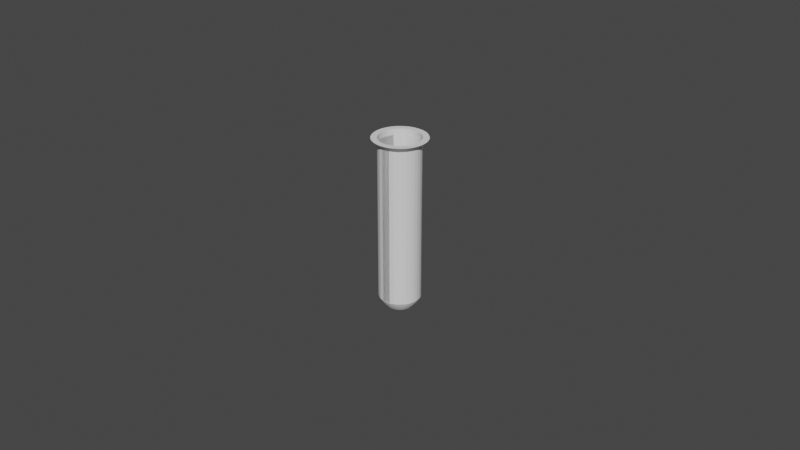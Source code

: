# Source: Test_Tube.blend  (saved by Blender 2.81.16; exported with 4.5.12 LTS)
import bpy
from mathutils import Matrix  # noqa: F401  (used for matrix-valued properties, if any)

bpy.ops.wm.read_factory_settings(use_empty=True)
scene = bpy.context.scene
scene.name = 'Scene'

# ---- collections
col_collection = bpy.data.collections.new('Collection'); scene.collection.children.link(col_collection)

# ---- world
world_world = bpy.data.worlds.new('World'); scene.world = world_world
world_world.use_nodes = True; world_world.node_tree.nodes.clear()
_N = world_world.node_tree.nodes; _L = world_world.node_tree.links
n0 = _N.new('ShaderNodeOutputWorld'); n0.name = 'World Output'; n0.location = (300, 300)
n1 = _N.new('ShaderNodeBackground'); n1.name = 'Background'; n1.location = (10, 300)
n1.inputs[0].default_value = (0.05088, 0.05088, 0.05088, 1.0)
_L.new(n1.outputs[0], n0.inputs[0])
n0.is_active_output = True
world_world.color = (0.05088, 0.05088, 0.05088)
world_world.use_sun_shadow = False
world_world.sun_shadow_jitter_overblur = 0.0

# ---- meshes
me_cylinder = bpy.data.meshes.new('Cylinder')
me_cylinder.from_pydata([(-33.25, 46.26, -0.1055), (-33.25, 46.56, 1.894), (-33.05, 46.24, -0.1055), (-32.99, 46.54, 1.894), (-32.86, 46.19, -0.1055), (-32.75, 46.47, 1.894), (-32.69, 46.09, -0.1055), (-32.52, 46.34, 1.894), (-32.54, 45.97, -0.1055), (-32.33, 46.18, 1.894), (-32.41, 45.82, -0.1055), (-32.16, 45.99, 1.894), (-32.32, 45.65, -0.1055), (-32.04, 45.76, 1.894), (-32.27, 45.46, -0.1055), (-31.97, 45.52, 1.894), (-32.25, 45.26, -0.1055), (-31.94, 45.26, 1.894), (-32.27, 45.07, -0.1055), (-31.97, 45.01, 1.894), (-32.32, 44.88, -0.1055), (-32.04, 44.77, 1.894), (-32.41, 44.71, -0.1055), (-32.16, 44.54, 1.894), (-32.54, 44.56, -0.1055), (-32.33, 44.34, 1.894), (-32.69, 44.43, -0.1055), (-32.52, 44.18, 1.894), (-32.86, 44.34, -0.1055), (-32.75, 44.06, 1.894), (-33.05, 44.28, -0.1055), (-32.99, 43.99, 1.894), (-33.25, 44.26, -0.1055), (-33.25, 43.96, 1.894), (-33.44, 44.28, -0.1055), (-33.5, 43.99, 1.894), (-33.63, 44.34, -0.1055), (-33.74, 44.06, 1.894), (-33.8, 44.43, -0.1055), (-33.97, 44.18, 1.894), (-33.95, 44.56, -0.1055), (-34.17, 44.34, 1.894), (-34.08, 44.71, -0.1055), (-34.33, 44.54, 1.894), (-34.17, 44.88, -0.1055), (-34.45, 44.77, 1.894), (-34.23, 45.07, -0.1055), (-34.52, 45.01, 1.894), (-34.25, 45.26, -0.1055), (-34.55, 45.26, 1.894), (-34.23, 45.46, -0.1055), (-34.52, 45.52, 1.894), (-34.17, 45.65, -0.1055), (-34.45, 45.76, 1.894), (-34.08, 45.82, -0.1055), (-34.33, 45.99, 1.894), (-33.95, 45.97, -0.1055), (-34.17, 46.18, 1.894), (-33.8, 46.09, -0.1055), (-33.97, 46.34, 1.894), (-33.63, 46.19, -0.1055), (-33.74, 46.47, 1.894), (-33.44, 46.24, -0.1055), (-33.5, 46.54, 1.894), (-33.25, 46.26, 0.8945), (-33.05, 46.24, 0.8945), (-32.86, 46.19, 0.8945), (-32.69, 46.09, 0.8945), (-32.54, 45.97, 0.8945), (-32.41, 45.82, 0.8945), (-32.32, 45.65, 0.8945), (-32.27, 45.46, 0.8945), (-32.25, 45.26, 0.8945), (-32.27, 45.07, 0.8945), (-32.32, 44.88, 0.8945), (-32.41, 44.71, 0.8945), (-32.54, 44.56, 0.8945), (-32.69, 44.43, 0.8945), (-32.86, 44.34, 0.8945), (-33.05, 44.28, 0.8945), (-33.25, 44.26, 0.8945), (-33.44, 44.28, 0.8945), (-33.63, 44.34, 0.8945), (-33.8, 44.43, 0.8945), (-33.95, 44.56, 0.8945), (-34.08, 44.71, 0.8945), (-34.17, 44.88, 0.8945), (-34.23, 45.07, 0.8945), (-34.25, 45.26, 0.8945), (-34.23, 45.46, 0.8945), (-34.17, 45.65, 0.8945), (-34.08, 45.82, 0.8945), (-33.95, 45.97, 0.8945), (-33.8, 46.09, 0.8945), (-33.63, 46.19, 0.8945), (-33.44, 46.24, 0.8945), (-33.44, 46.24, 1.821), (-33.25, 46.26, 1.821), (-33.63, 46.19, 1.821), (-33.8, 46.09, 1.821), (-33.95, 45.97, 1.821), (-34.08, 45.82, 1.821), (-34.17, 45.65, 1.821), (-34.23, 45.46, 1.821), (-34.25, 45.26, 1.821), (-34.23, 45.07, 1.821), (-34.17, 44.88, 1.821), (-34.08, 44.71, 1.821), (-33.95, 44.56, 1.821), (-33.8, 44.43, 1.821), (-33.63, 44.34, 1.821), (-33.44, 44.28, 1.821), (-33.25, 44.26, 1.821), (-33.05, 44.28, 1.821), (-32.86, 44.34, 1.821), (-32.69, 44.43, 1.821), (-32.54, 44.56, 1.821), (-32.41, 44.71, 1.821), (-32.32, 44.88, 1.821), (-32.27, 45.07, 1.821), (-32.25, 45.26, 1.821), (-32.27, 45.46, 1.821), (-32.32, 45.65, 1.821), (-32.41, 45.82, 1.821), (-32.54, 45.97, 1.821), (-32.69, 46.09, 1.821), (-32.86, 46.19, 1.821), (-33.05, 46.24, 1.821), (-33.25, 46.13, -0.1618), (-33.08, 46.11, -0.1618), (-32.91, 46.07, -0.1618), (-32.76, 45.99, -0.1618), (-32.63, 45.88, -0.1618), (-32.52, 45.75, -0.1618), (-32.44, 45.6, -0.1618), (-32.39, 45.43, -0.1618), (-32.38, 45.26, -0.1618), (-32.39, 45.09, -0.1618), (-32.44, 44.93, -0.1618), (-32.52, 44.78, -0.1618), (-32.63, 44.65, -0.1618), (-32.76, 44.54, -0.1618), (-32.91, 44.46, -0.1618), (-33.08, 44.41, -0.1618), (-33.25, 44.4, -0.1618), (-33.42, 44.41, -0.1618), (-33.58, 44.46, -0.1618), (-33.73, 44.54, -0.1618), (-33.86, 44.65, -0.1618), (-33.97, 44.78, -0.1618), (-34.05, 44.93, -0.1618), (-34.1, 45.09, -0.1618), (-34.11, 45.26, -0.1618), (-34.1, 45.43, -0.1618), (-34.05, 45.6, -0.1618), (-33.97, 45.75, -0.1618), (-33.86, 45.88, -0.1618), (-33.73, 45.99, -0.1618), (-33.58, 46.07, -0.1618), (-33.42, 46.11, -0.1618), (-33.25, 45.95, -0.2198), (-33.11, 45.94, -0.2198), (-32.98, 45.9, -0.2198), (-32.86, 45.84, -0.2198), (-32.76, 45.75, -0.2198), (-32.67, 45.65, -0.2198), (-32.61, 45.53, -0.2198), (-32.57, 45.4, -0.2198), (-32.56, 45.26, -0.2198), (-32.57, 45.13, -0.2198), (-32.61, 45.0, -0.2198), (-32.67, 44.88, -0.2198), (-32.76, 44.77, -0.2198), (-32.86, 44.69, -0.2198), (-32.98, 44.63, -0.2198), (-33.11, 44.59, -0.2198), (-33.25, 44.57, -0.2198), (-33.38, 44.59, -0.2198), (-33.51, 44.63, -0.2198), (-33.63, 44.69, -0.2198), (-33.73, 44.77, -0.2198), (-33.82, 44.88, -0.2198), (-33.88, 45.0, -0.2198), (-33.92, 45.13, -0.2198), (-33.94, 45.26, -0.2198), (-33.92, 45.4, -0.2198), (-33.88, 45.53, -0.2198), (-33.82, 45.65, -0.2198), (-33.73, 45.75, -0.2198), (-33.63, 45.84, -0.2198), (-33.51, 45.9, -0.2198), (-33.38, 45.94, -0.2198), (-33.25, 45.81, -0.2507), (-33.14, 45.8, -0.2507), (-33.04, 45.76, -0.2507), (-32.94, 45.71, -0.2507), (-32.86, 45.65, -0.2507), (-32.79, 45.56, -0.2507), (-32.74, 45.47, -0.2507), (-32.71, 45.37, -0.2507), (-32.7, 45.26, -0.2507), (-32.71, 45.16, -0.2507), (-32.74, 45.06, -0.2507), (-32.79, 44.96, -0.2507), (-32.86, 44.88, -0.2507), (-32.94, 44.81, -0.2507), (-33.04, 44.76, -0.2507), (-33.14, 44.73, -0.2507), (-33.25, 44.72, -0.2507), (-33.35, 44.73, -0.2507), (-33.45, 44.76, -0.2507), (-33.55, 44.81, -0.2507), (-33.63, 44.88, -0.2507), (-33.7, 44.96, -0.2507), (-33.75, 45.06, -0.2507), (-33.78, 45.16, -0.2507), (-33.79, 45.26, -0.2507), (-33.78, 45.37, -0.2507), (-33.75, 45.47, -0.2507), (-33.7, 45.56, -0.2507), (-33.63, 45.65, -0.2507), (-33.55, 45.71, -0.2507), (-33.45, 45.76, -0.2507), (-33.35, 45.8, -0.2507), (-33.25, 45.65, -0.2666), (-33.17, 45.64, -0.2666), (-33.1, 45.62, -0.2666), (-33.03, 45.58, -0.2666), (-32.97, 45.53, -0.2666), (-32.93, 45.48, -0.2666), (-32.89, 45.41, -0.2666), (-32.87, 45.34, -0.2666), (-32.86, 45.26, -0.2666), (-32.87, 45.19, -0.2666), (-32.89, 45.12, -0.2666), (-32.93, 45.05, -0.2666), (-32.97, 44.99, -0.2666), (-33.03, 44.94, -0.2666), (-33.1, 44.91, -0.2666), (-33.17, 44.89, -0.2666), (-33.25, 44.88, -0.2666), (-33.32, 44.89, -0.2666), (-33.39, 44.91, -0.2666), (-33.46, 44.94, -0.2666), (-33.52, 44.99, -0.2666), (-33.57, 45.05, -0.2666), (-33.6, 45.12, -0.2666), (-33.62, 45.19, -0.2666), (-33.63, 45.26, -0.2666), (-33.62, 45.34, -0.2666), (-33.6, 45.41, -0.2666), (-33.57, 45.48, -0.2666), (-33.52, 45.53, -0.2666), (-33.46, 45.58, -0.2666), (-33.39, 45.62, -0.2666), (-33.32, 45.64, -0.2666), (-33.25, 45.47, -0.2765), (-33.2, 45.47, -0.2765), (-33.17, 45.46, -0.2765), (-33.13, 45.44, -0.2765), (-33.1, 45.41, -0.2765), (-33.07, 45.38, -0.2765), (-33.05, 45.34, -0.2765), (-33.04, 45.3, -0.2765), (-33.04, 45.26, -0.2765), (-33.04, 45.22, -0.2765), (-33.05, 45.18, -0.2765), (-33.07, 45.15, -0.2765), (-33.1, 45.12, -0.2765), (-33.13, 45.09, -0.2765), (-33.17, 45.07, -0.2765), (-33.2, 45.06, -0.2765), (-33.25, 45.05, -0.2765), (-33.29, 45.06, -0.2765), (-33.33, 45.07, -0.2765), (-33.36, 45.09, -0.2765), (-33.39, 45.12, -0.2765), (-33.42, 45.15, -0.2765), (-33.44, 45.18, -0.2765), (-33.45, 45.22, -0.2765), (-33.46, 45.26, -0.2765), (-33.45, 45.3, -0.2765), (-33.44, 45.34, -0.2765), (-33.42, 45.38, -0.2765), (-33.39, 45.41, -0.2765), (-33.36, 45.44, -0.2765), (-33.33, 45.46, -0.2765), (-33.29, 45.47, -0.2765), (-33.05, 46.25, 1.894), (-33.25, 46.27, 1.894), (-32.86, 46.19, 1.894), (-32.69, 46.1, 1.894), (-32.53, 45.97, 1.894), (-32.41, 45.82, 1.894), (-32.32, 45.65, 1.894), (-32.26, 45.46, 1.894), (-32.24, 45.26, 1.894), (-32.26, 45.07, 1.894), (-32.32, 44.88, 1.894), (-32.41, 44.7, 1.894), (-32.53, 44.55, 1.894), (-32.69, 44.43, 1.894), (-32.86, 44.33, 1.894), (-33.05, 44.28, 1.894), (-33.25, 44.26, 1.894), (-33.44, 44.28, 1.894), (-33.63, 44.33, 1.894), (-33.8, 44.43, 1.894), (-33.96, 44.55, 1.894), (-34.08, 44.7, 1.894), (-34.17, 44.88, 1.894), (-34.23, 45.07, 1.894), (-34.25, 45.26, 1.894), (-34.23, 45.46, 1.894), (-34.17, 45.65, 1.894), (-34.08, 45.82, 1.894), (-33.96, 45.97, 1.894), (-33.8, 46.1, 1.894), (-33.63, 46.19, 1.894), (-33.44, 46.25, 1.894), (-33.05, 46.25, -0.09832), (-33.25, 46.27, -0.09832), (-32.86, 46.19, -0.09832), (-32.69, 46.1, -0.09832), (-32.53, 45.97, -0.09832), (-32.41, 45.82, -0.09832), (-32.32, 45.65, -0.09832), (-32.26, 45.46, -0.09832), (-32.24, 45.26, -0.09832), (-32.26, 45.07, -0.09832), (-32.32, 44.88, -0.09832), (-32.41, 44.7, -0.09832), (-32.53, 44.55, -0.09832), (-32.69, 44.43, -0.09832), (-32.86, 44.33, -0.09832), (-33.05, 44.28, -0.09832), (-33.25, 44.26, -0.09832), (-33.44, 44.28, -0.09832), (-33.63, 44.33, -0.09832), (-33.8, 44.43, -0.09832), (-33.96, 44.55, -0.09832), (-34.08, 44.7, -0.09832), (-34.17, 44.88, -0.09832), (-34.23, 45.07, -0.09832), (-34.25, 45.26, -0.09832), (-34.23, 45.46, -0.09832), (-34.17, 45.65, -0.09832), (-34.08, 45.82, -0.09832), (-33.96, 45.97, -0.09832), (-33.8, 46.1, -0.09832), (-33.63, 46.19, -0.09832), (-33.44, 46.25, -0.09832), (-33.07, 46.15, -0.1307), (-33.25, 46.16, -0.1307), (-32.9, 46.09, -0.1307), (-32.75, 46.01, -0.1307), (-32.61, 45.9, -0.1307), (-32.5, 45.76, -0.1307), (-32.42, 45.61, -0.1307), (-32.36, 45.44, -0.1307), (-32.35, 45.26, -0.1307), (-32.36, 45.09, -0.1307), (-32.42, 44.92, -0.1307), (-32.5, 44.76, -0.1307), (-32.61, 44.63, -0.1307), (-32.75, 44.52, -0.1307), (-32.9, 44.43, -0.1307), (-33.07, 44.38, -0.1307), (-33.25, 44.36, -0.1307), (-33.42, 44.38, -0.1307), (-33.59, 44.43, -0.1307), (-33.75, 44.52, -0.1307), (-33.88, 44.63, -0.1307), (-33.99, 44.76, -0.1307), (-34.08, 44.92, -0.1307), (-34.13, 45.09, -0.1307), (-34.14, 45.26, -0.1307), (-34.13, 45.44, -0.1307), (-34.08, 45.61, -0.1307), (-33.99, 45.76, -0.1307), (-33.88, 45.9, -0.1307), (-33.75, 46.01, -0.1307), (-33.59, 46.09, -0.1307), (-33.42, 46.15, -0.1307), (-33.11, 45.97, -0.1844), (-33.25, 45.98, -0.1844), (-32.97, 45.92, -0.1844), (-32.85, 45.86, -0.1844), (-32.74, 45.77, -0.1844), (-32.65, 45.66, -0.1844), (-32.58, 45.54, -0.1844), (-32.54, 45.4, -0.1844), (-32.53, 45.26, -0.1844), (-32.54, 45.12, -0.1844), (-32.58, 44.99, -0.1844), (-32.65, 44.87, -0.1844), (-32.74, 44.76, -0.1844), (-32.85, 44.67, -0.1844), (-32.97, 44.6, -0.1844), (-33.11, 44.56, -0.1844), (-33.25, 44.55, -0.1844), (-33.39, 44.56, -0.1844), (-33.52, 44.6, -0.1844), (-33.64, 44.67, -0.1844), (-33.75, 44.76, -0.1844), (-33.84, 44.87, -0.1844), (-33.91, 44.99, -0.1844), (-33.95, 45.12, -0.1844), (-33.96, 45.26, -0.1844), (-33.95, 45.4, -0.1844), (-33.91, 45.54, -0.1844), (-33.84, 45.66, -0.1844), (-33.75, 45.77, -0.1844), (-33.64, 45.86, -0.1844), (-33.52, 45.92, -0.1844), (-33.39, 45.97, -0.1844), (-33.15, 45.74, -0.2314), (-33.25, 45.74, -0.2314), (-33.06, 45.71, -0.2314), (-32.98, 45.66, -0.2314), (-32.91, 45.6, -0.2314), (-32.85, 45.53, -0.2314), (-32.8, 45.45, -0.2314), (-32.77, 45.36, -0.2314), (-32.76, 45.26, -0.2314), (-32.77, 45.17, -0.2314), (-32.8, 45.08, -0.2314), (-32.85, 45.0, -0.2314), (-32.91, 44.92, -0.2314), (-32.98, 44.86, -0.2314), (-33.06, 44.82, -0.2314), (-33.15, 44.79, -0.2314), (-33.25, 44.78, -0.2314), (-33.34, 44.79, -0.2314), (-33.43, 44.82, -0.2314), (-33.51, 44.86, -0.2314), (-33.59, 44.92, -0.2314), (-33.65, 45.0, -0.2314), (-33.69, 45.08, -0.2314), (-33.72, 45.17, -0.2314), (-33.73, 45.26, -0.2314), (-33.72, 45.36, -0.2314), (-33.69, 45.45, -0.2314), (-33.65, 45.53, -0.2314), (-33.59, 45.6, -0.2314), (-33.51, 45.66, -0.2314), (-33.43, 45.71, -0.2314), (-33.34, 45.74, -0.2314), (-33.15, 45.74, -0.2314), (-33.25, 45.74, -0.2314), (-33.06, 45.71, -0.2314), (-32.98, 45.66, -0.2314), (-32.91, 45.6, -0.2314), (-32.85, 45.53, -0.2314), (-32.8, 45.45, -0.2314), (-32.77, 45.36, -0.2314), (-32.76, 45.26, -0.2314), (-32.77, 45.17, -0.2314), (-32.8, 45.08, -0.2314), (-32.85, 45.0, -0.2314), (-32.91, 44.92, -0.2314), (-32.98, 44.86, -0.2314), (-33.06, 44.82, -0.2314), (-33.15, 44.79, -0.2314), (-33.25, 44.78, -0.2314), (-33.34, 44.79, -0.2314), (-33.43, 44.82, -0.2314), (-33.51, 44.86, -0.2314), (-33.59, 44.92, -0.2314), (-33.65, 45.0, -0.2314), (-33.69, 45.08, -0.2314), (-33.72, 45.17, -0.2314), (-33.73, 45.26, -0.2314), (-33.72, 45.36, -0.2314), (-33.69, 45.45, -0.2314), (-33.65, 45.53, -0.2314), (-33.59, 45.6, -0.2314), (-33.51, 45.66, -0.2314), (-33.43, 45.71, -0.2314), (-33.34, 45.74, -0.2314)], [], [(64, 97, 127, 65), (65, 127, 126, 66), (66, 126, 125, 67), (67, 125, 124, 68), (68, 124, 123, 69), (69, 123, 122, 70), (70, 122, 121, 71), (71, 121, 120, 72), (72, 120, 119, 73), (73, 119, 118, 74), (74, 118, 117, 75), (75, 117, 116, 76), (76, 116, 115, 77), (77, 115, 114, 78), (78, 114, 113, 79), (79, 113, 112, 80), (80, 112, 111, 81), (81, 111, 110, 82), (82, 110, 109, 83), (83, 109, 108, 84), (84, 108, 107, 85), (85, 107, 106, 86), (86, 106, 105, 87), (87, 105, 104, 88), (88, 104, 103, 89), (89, 103, 102, 90), (90, 102, 101, 91), (91, 101, 100, 92), (92, 100, 99, 93), (93, 99, 98, 94), (5, 3, 288, 290), (94, 98, 96, 95), (95, 96, 97, 64), (18, 20, 138, 137), (58, 93, 94, 60), (62, 95, 64, 0), (56, 92, 93, 58), (54, 91, 92, 56), (52, 90, 91, 54), (50, 89, 90, 52), (48, 88, 89, 50), (46, 87, 88, 48), (44, 86, 87, 46), (42, 85, 86, 44), (40, 84, 85, 42), (38, 83, 84, 40), (36, 82, 83, 38), (34, 81, 82, 36), (32, 80, 81, 34), (30, 79, 80, 32), (28, 78, 79, 30), (26, 77, 78, 28), (24, 76, 77, 26), (22, 75, 76, 24), (20, 74, 75, 22), (18, 73, 74, 20), (16, 72, 73, 18), (14, 71, 72, 16), (12, 70, 71, 14), (10, 69, 70, 12), (8, 68, 69, 10), (6, 67, 68, 8), (4, 66, 67, 6), (2, 65, 66, 4), (0, 64, 65, 2), (96, 63, 1, 97), (97, 1, 3, 127), (98, 61, 63, 96), (99, 59, 61, 98), (100, 57, 59, 99), (101, 55, 57, 100), (102, 53, 55, 101), (103, 51, 53, 102), (104, 49, 51, 103), (105, 47, 49, 104), (106, 45, 47, 105), (107, 43, 45, 106), (108, 41, 43, 107), (109, 39, 41, 108), (110, 37, 39, 109), (111, 35, 37, 110), (112, 33, 35, 111), (113, 31, 33, 112), (114, 29, 31, 113), (115, 27, 29, 114), (116, 25, 27, 115), (117, 23, 25, 116), (118, 21, 23, 117), (119, 19, 21, 118), (120, 17, 19, 119), (121, 15, 17, 120), (122, 13, 15, 121), (123, 11, 13, 122), (124, 9, 11, 123), (125, 7, 9, 124), (126, 5, 7, 125), (127, 3, 5, 126), (60, 94, 95, 62), (150, 151, 183, 182), (36, 38, 147, 146), (54, 56, 156, 155), (10, 12, 134, 133), (28, 30, 143, 142), (46, 48, 152, 151), (2, 4, 130, 129), (20, 22, 139, 138), (38, 40, 148, 147), (56, 58, 157, 156), (12, 14, 135, 134), (30, 32, 144, 143), (48, 50, 153, 152), (4, 6, 131, 130), (22, 24, 140, 139), (40, 42, 149, 148), (58, 60, 158, 157), (14, 16, 136, 135), (32, 34, 145, 144), (50, 52, 154, 153), (6, 8, 132, 131), (24, 26, 141, 140), (42, 44, 150, 149), (60, 62, 159, 158), (16, 18, 137, 136), (34, 36, 146, 145), (52, 54, 155, 154), (8, 10, 133, 132), (26, 28, 142, 141), (44, 46, 151, 150), (0, 2, 129, 128), (62, 0, 128, 159), (185, 186, 218, 217), (137, 138, 170, 169), (151, 152, 184, 183), (138, 139, 171, 170), (152, 153, 185, 184), (139, 140, 172, 171), (153, 154, 186, 185), (140, 141, 173, 172), (154, 155, 187, 186), (141, 142, 174, 173), (128, 129, 161, 160), (155, 156, 188, 187), (142, 143, 175, 174), (129, 130, 162, 161), (156, 157, 189, 188), (143, 144, 176, 175), (130, 131, 163, 162), (157, 158, 190, 189), (144, 145, 177, 176), (131, 132, 164, 163), (158, 159, 191, 190), (145, 146, 178, 177), (132, 133, 165, 164), (159, 128, 160, 191), (146, 147, 179, 178), (133, 134, 166, 165), (147, 148, 180, 179), (134, 135, 167, 166), (148, 149, 181, 180), (135, 136, 168, 167), (149, 150, 182, 181), (136, 137, 169, 168), (220, 221, 253, 252), (172, 173, 205, 204), (186, 187, 219, 218), (173, 174, 206, 205), (160, 161, 193, 192), (187, 188, 220, 219), (174, 175, 207, 206), (161, 162, 194, 193), (188, 189, 221, 220), (175, 176, 208, 207), (162, 163, 195, 194), (189, 190, 222, 221), (176, 177, 209, 208), (163, 164, 196, 195), (190, 191, 223, 222), (177, 178, 210, 209), (164, 165, 197, 196), (191, 160, 192, 223), (178, 179, 211, 210), (165, 166, 198, 197), (179, 180, 212, 211), (166, 167, 199, 198), (180, 181, 213, 212), (167, 168, 200, 199), (181, 182, 214, 213), (168, 169, 201, 200), (182, 183, 215, 214), (169, 170, 202, 201), (183, 184, 216, 215), (170, 171, 203, 202), (184, 185, 217, 216), (171, 172, 204, 203), (255, 224, 256, 287), (207, 208, 240, 239), (194, 195, 227, 226), (221, 222, 254, 253), (208, 209, 241, 240), (195, 196, 228, 227), (222, 223, 255, 254), (209, 210, 242, 241), (196, 197, 229, 228), (223, 192, 224, 255), (210, 211, 243, 242), (197, 198, 230, 229), (211, 212, 244, 243), (198, 199, 231, 230), (212, 213, 245, 244), (199, 200, 232, 231), (213, 214, 246, 245), (200, 201, 233, 232), (214, 215, 247, 246), (201, 202, 234, 233), (215, 216, 248, 247), (202, 203, 235, 234), (216, 217, 249, 248), (203, 204, 236, 235), (217, 218, 250, 249), (204, 205, 237, 236), (218, 219, 251, 250), (205, 206, 238, 237), (192, 193, 225, 224), (219, 220, 252, 251), (206, 207, 239, 238), (193, 194, 226, 225), (256, 257, 258, 259, 260, 261, 262, 263, 264, 265, 266, 267, 268, 269, 270, 271, 272, 273, 274, 275, 276, 277, 278, 279, 280, 281, 282, 283, 284, 285, 286, 287), (242, 243, 275, 274), (229, 230, 262, 261), (243, 244, 276, 275), (230, 231, 263, 262), (244, 245, 277, 276), (231, 232, 264, 263), (245, 246, 278, 277), (232, 233, 265, 264), (246, 247, 279, 278), (233, 234, 266, 265), (247, 248, 280, 279), (234, 235, 267, 266), (248, 249, 281, 280), (235, 236, 268, 267), (249, 250, 282, 281), (236, 237, 269, 268), (250, 251, 283, 282), (237, 238, 270, 269), (224, 225, 257, 256), (251, 252, 284, 283), (238, 239, 271, 270), (225, 226, 258, 257), (252, 253, 285, 284), (239, 240, 272, 271), (226, 227, 259, 258), (253, 254, 286, 285), (240, 241, 273, 272), (227, 228, 260, 259), (254, 255, 287, 286), (241, 242, 274, 273), (228, 229, 261, 260), (313, 312, 344, 345), (23, 21, 298, 299), (41, 39, 307, 308), (59, 57, 316, 317), (15, 13, 294, 295), (33, 31, 303, 304), (51, 49, 312, 313), (7, 5, 290, 291), (25, 23, 299, 300), (43, 41, 308, 309), (61, 59, 317, 318), (17, 15, 295, 296), (35, 33, 304, 305), (53, 51, 313, 314), (9, 7, 291, 292), (27, 25, 300, 301), (45, 43, 309, 310), (63, 61, 318, 319), (19, 17, 296, 297), (37, 35, 305, 306), (55, 53, 314, 315), (11, 9, 292, 293), (29, 27, 301, 302), (47, 45, 310, 311), (3, 1, 289, 288), (1, 63, 319, 289), (21, 19, 297, 298), (39, 37, 306, 307), (57, 55, 315, 316), (13, 11, 293, 294), (31, 29, 302, 303), (49, 47, 311, 312), (334, 333, 365, 366), (300, 299, 331, 332), (314, 313, 345, 346), (301, 300, 332, 333), (315, 314, 346, 347), (302, 301, 333, 334), (288, 289, 321, 320), (316, 315, 347, 348), (303, 302, 334, 335), (290, 288, 320, 322), (317, 316, 348, 349), (304, 303, 335, 336), (291, 290, 322, 323), (318, 317, 349, 350), (305, 304, 336, 337), (292, 291, 323, 324), (319, 318, 350, 351), (306, 305, 337, 338), (293, 292, 324, 325), (289, 319, 351, 321), (307, 306, 338, 339), (294, 293, 325, 326), (308, 307, 339, 340), (295, 294, 326, 327), (309, 308, 340, 341), (296, 295, 327, 328), (310, 309, 341, 342), (297, 296, 328, 329), (311, 310, 342, 343), (298, 297, 329, 330), (312, 311, 343, 344), (299, 298, 330, 331), (369, 368, 400, 401), (320, 321, 353, 352), (348, 347, 379, 380), (335, 334, 366, 367), (322, 320, 352, 354), (349, 348, 380, 381), (336, 335, 367, 368), (323, 322, 354, 355), (350, 349, 381, 382), (337, 336, 368, 369), (324, 323, 355, 356), (351, 350, 382, 383), (338, 337, 369, 370), (325, 324, 356, 357), (321, 351, 383, 353), (339, 338, 370, 371), (326, 325, 357, 358), (340, 339, 371, 372), (327, 326, 358, 359), (341, 340, 372, 373), (328, 327, 359, 360), (342, 341, 373, 374), (329, 328, 360, 361), (343, 342, 374, 375), (330, 329, 361, 362), (344, 343, 375, 376), (331, 330, 362, 363), (345, 344, 376, 377), (332, 331, 363, 364), (346, 345, 377, 378), (333, 332, 364, 365), (347, 346, 378, 379), (404, 403, 435, 436), (356, 355, 387, 388), (383, 382, 414, 415), (370, 369, 401, 402), (357, 356, 388, 389), (353, 383, 415, 385), (371, 370, 402, 403), (358, 357, 389, 390), (372, 371, 403, 404), (359, 358, 390, 391), (373, 372, 404, 405), (360, 359, 391, 392), (374, 373, 405, 406), (361, 360, 392, 393), (375, 374, 406, 407), (362, 361, 393, 394), (376, 375, 407, 408), (363, 362, 394, 395), (377, 376, 408, 409), (364, 363, 395, 396), (378, 377, 409, 410), (365, 364, 396, 397), (379, 378, 410, 411), (366, 365, 397, 398), (352, 353, 385, 384), (380, 379, 411, 412), (367, 366, 398, 399), (354, 352, 384, 386), (381, 380, 412, 413), (368, 367, 399, 400), (355, 354, 386, 387), (382, 381, 413, 414), (439, 438, 470, 471), (391, 390, 422, 423), (405, 404, 436, 437), (392, 391, 423, 424), (406, 405, 437, 438), (393, 392, 424, 425), (407, 406, 438, 439), (394, 393, 425, 426), (408, 407, 439, 440), (395, 394, 426, 427), (409, 408, 440, 441), (396, 395, 427, 428), (410, 409, 441, 442), (397, 396, 428, 429), (411, 410, 442, 443), (398, 397, 429, 430), (384, 385, 417, 416), (412, 411, 443, 444), (399, 398, 430, 431), (386, 384, 416, 418), (413, 412, 444, 445), (400, 399, 431, 432), (387, 386, 418, 419), (414, 413, 445, 446), (401, 400, 432, 433), (388, 387, 419, 420), (415, 414, 446, 447), (402, 401, 433, 434), (389, 388, 420, 421), (385, 415, 447, 417), (403, 402, 434, 435), (390, 389, 421, 422), (448, 449, 479, 478, 477, 476, 475, 474, 473, 472, 471, 470, 469, 468, 467, 466, 465, 464, 463, 462, 461, 460, 459, 458, 457, 456, 455, 454, 453, 452, 451, 450), (426, 425, 457, 458), (440, 439, 471, 472), (427, 426, 458, 459), (441, 440, 472, 473), (428, 427, 459, 460), (442, 441, 473, 474), (429, 428, 460, 461), (443, 442, 474, 475), (430, 429, 461, 462), (416, 417, 449, 448), (444, 443, 475, 476), (431, 430, 462, 463), (418, 416, 448, 450), (445, 444, 476, 477), (432, 431, 463, 464), (419, 418, 450, 451), (446, 445, 477, 478), (433, 432, 464, 465), (420, 419, 451, 452), (447, 446, 478, 479), (434, 433, 465, 466), (421, 420, 452, 453), (417, 447, 479, 449), (435, 434, 466, 467), (422, 421, 453, 454), (436, 435, 467, 468), (423, 422, 454, 455), (437, 436, 468, 469), (424, 423, 455, 456), (438, 437, 469, 470), (425, 424, 456, 457)])
_uv = me_cylinder.uv_layers.new(name='UVMap')
_uv.uv.foreach_set('vector', [1.0, 0.75, 1.0, 0.9817, 0.9688, 0.9817, 0.9688, 0.75, 0.9688, 0.75, 0.9688, 0.9817, 0.9375, 0.9817, 0.9375, 0.75, 0.9375, 0.75, 0.9375, 0.9817, 0.9062, 0.9817, 0.9062, 0.75, 0.9062, 0.75, 0.9062, 0.9817, 0.875, 0.9817, 0.875, 0.75, 0.875, 0.75, 0.875, 0.9817, 0.8438, 0.9817, 0.8438, 0.75, 0.8438, 0.75, 0.8438, 0.9817, 0.8125, 0.9817, 0.8125, 0.75, 0.8125, 0.75, 0.8125, 0.9817, 0.7812, 0.9817, 0.7812, 0.75, 0.7812, 0.75, 0.7812, 0.9817, 0.75, 0.9817, 0.75, 0.75, 0.75, 0.75, 0.75, 0.9817, 0.7188, 0.9817, 0.7188, 0.75, 0.7188, 0.75, 0.7188, 0.9817, 0.6875, 0.9817, 0.6875, 0.75, 0.6875, 0.75, 0.6875, 0.9817, 0.6562, 0.9817, 0.6562, 0.75, 0.6562, 0.75, 0.6562, 0.9817, 0.625, 0.9817, 0.625, 0.75, 0.625, 0.75, 0.625, 0.9817, 0.5938, 0.9817, 0.5938, 0.75, 0.5938, 0.75, 0.5938, 0.9817, 0.5625, 0.9817, 0.5625, 0.75, 0.5625, 0.75, 0.5625, 0.9817, 0.5312, 0.9817, 0.5312, 0.75, 0.5312, 0.75, 0.5312, 0.9817, 0.5, 0.9817, 0.5, 0.75, 0.5, 0.75, 0.5, 0.9817, 0.4688, 0.9817, 0.4688, 0.75, 0.4688, 0.75, 0.4688, 0.9817, 0.4375, 0.9817, 0.4375, 0.75, 0.4375, 0.75, 0.4375, 0.9817, 0.4062, 0.9817, 0.4062, 0.75, 0.4062, 0.75, 0.4062, 0.9817, 0.375, 0.9817, 0.375, 0.75, 0.375, 0.75, 0.375, 0.9817, 0.3438, 0.9817, 0.3438, 0.75, 0.3438, 0.75, 0.3438, 0.9817, 0.3125, 0.9817, 0.3125, 0.75, 0.3125, 0.75, 0.3125, 0.9817, 0.2812, 0.9817, 0.2812, 0.75, 0.2812, 0.75, 0.2812, 0.9817, 0.25, 0.9817, 0.25, 0.75, 0.25, 0.75, 0.25, 0.9817, 0.2188, 0.9817, 0.2188, 0.75, 0.2188, 0.75, 0.2188, 0.9817, 0.1875, 0.9817, 0.1875, 0.75, 0.1875, 0.75, 0.1875, 0.9817, 0.1562, 0.9817, 0.1562, 0.75, 0.1562, 0.75, 0.1562, 0.9817, 0.125, 0.9817, 0.125, 0.75, 0.125, 0.75, 0.125, 0.9817, 0.09375, 0.9817, 0.09375, 0.75, 0.09375, 0.75, 0.09375, 0.9817, 0.0625, 0.9817, 0.0625, 0.75, 0.9375, 1.0, 0.9688, 1.0, 0.9688, 1.0, 0.9375, 1.0, 0.0625, 0.75, 0.0625, 0.9817, 0.03125, 0.9817, 0.03125, 0.75, 0.03125, 0.75, 0.03125, 0.9817, 0.0, 0.9817, 0.0, 0.75, 0.7188, 0.5, 0.6875, 0.5, 0.6875, 0.5, 0.7188, 0.5, 0.09375, 0.5, 0.09375, 0.75, 0.0625, 0.75, 0.0625, 0.5, 0.03125, 0.5, 0.03125, 0.75, 0.0, 0.75, 0.0, 0.5, 0.125, 0.5, 0.125, 0.75, 0.09375, 0.75, 0.09375, 0.5, 0.1562, 0.5, 0.1562, 0.75, 0.125, 0.75, 0.125, 0.5, 0.1875, 0.5, 0.1875, 0.75, 0.1562, 0.75, 0.1562, 0.5, 0.2188, 0.5, 0.2188, 0.75, 0.1875, 0.75, 0.1875, 0.5, 0.25, 0.5, 0.25, 0.75, 0.2188, 0.75, 0.2188, 0.5, 0.2812, 0.5, 0.2812, 0.75, 0.25, 0.75, 0.25, 0.5, 0.3125, 0.5, 0.3125, 0.75, 0.2812, 0.75, 0.2812, 0.5, 0.3438, 0.5, 0.3438, 0.75, 0.3125, 0.75, 0.3125, 0.5, 0.375, 0.5, 0.375, 0.75, 0.3438, 0.75, 0.3438, 0.5, 0.4062, 0.5, 0.4062, 0.75, 0.375, 0.75, 0.375, 0.5, 0.4375, 0.5, 0.4375, 0.75, 0.4062, 0.75, 0.4062, 0.5, 0.4688, 0.5, 0.4688, 0.75, 0.4375, 0.75, 0.4375, 0.5, 0.5, 0.5, 0.5, 0.75, 0.4688, 0.75, 0.4688, 0.5, 0.5312, 0.5, 0.5312, 0.75, 0.5, 0.75, 0.5, 0.5, 0.5625, 0.5, 0.5625, 0.75, 0.5312, 0.75, 0.5312, 0.5, 0.5938, 0.5, 0.5938, 0.75, 0.5625, 0.75, 0.5625, 0.5, 0.625, 0.5, 0.625, 0.75, 0.5938, 0.75, 0.5938, 0.5, 0.6562, 0.5, 0.6562, 0.75, 0.625, 0.75, 0.625, 0.5, 0.6875, 0.5, 0.6875, 0.75, 0.6562, 0.75, 0.6562, 0.5, 0.7188, 0.5, 0.7188, 0.75, 0.6875, 0.75, 0.6875, 0.5, 0.75, 0.5, 0.75, 0.75, 0.7188, 0.75, 0.7188, 0.5, 0.7812, 0.5, 0.7812, 0.75, 0.75, 0.75, 0.75, 0.5, 0.8125, 0.5, 0.8125, 0.75, 0.7812, 0.75, 0.7812, 0.5, 0.8438, 0.5, 0.8438, 0.75, 0.8125, 0.75, 0.8125, 0.5, 0.875, 0.5, 0.875, 0.75, 0.8438, 0.75, 0.8438, 0.5, 0.9062, 0.5, 0.9062, 0.75, 0.875, 0.75, 0.875, 0.5, 0.9375, 0.5, 0.9375, 0.75, 0.9062, 0.75, 0.9062, 0.5, 0.9688, 0.5, 0.9688, 0.75, 0.9375, 0.75, 0.9375, 0.5, 1.0, 0.5, 1.0, 0.75, 0.9688, 0.75, 0.9688, 0.5, 0.03125, 0.9817, 0.03125, 1.0, 0.0, 1.0, 0.0, 0.9817, 1.0, 0.9817, 1.0, 1.0, 0.9688, 1.0, 0.9688, 0.9817, 0.0625, 0.9817, 0.0625, 1.0, 0.03125, 1.0, 0.03125, 0.9817, 0.09375, 0.9817, 0.09375, 1.0, 0.0625, 1.0, 0.0625, 0.9817, 0.125, 0.9817, 0.125, 1.0, 0.09375, 1.0, 0.09375, 0.9817, 0.1562, 0.9817, 0.1562, 1.0, 0.125, 1.0, 0.125, 0.9817, 0.1875, 0.9817, 0.1875, 1.0, 0.1562, 1.0, 0.1562, 0.9817, 0.2188, 0.9817, 0.2188, 1.0, 0.1875, 1.0, 0.1875, 0.9817, 0.25, 0.9817, 0.25, 1.0, 0.2188, 1.0, 0.2188, 0.9817, 0.2812, 0.9817, 0.2812, 1.0, 0.25, 1.0, 0.25, 0.9817, 0.3125, 0.9817, 0.3125, 1.0, 0.2812, 1.0, 0.2812, 0.9817, 0.3438, 0.9817, 0.3438, 1.0, 0.3125, 1.0, 0.3125, 0.9817, 0.375, 0.9817, 0.375, 1.0, 0.3438, 1.0, 0.3438, 0.9817, 0.4062, 0.9817, 0.4062, 1.0, 0.375, 1.0, 0.375, 0.9817, 0.4375, 0.9817, 0.4375, 1.0, 0.4062, 1.0, 0.4062, 0.9817, 0.4688, 0.9817, 0.4688, 1.0, 0.4375, 1.0, 0.4375, 0.9817, 0.5, 0.9817, 0.5, 1.0, 0.4688, 1.0, 0.4688, 0.9817, 0.5312, 0.9817, 0.5312, 1.0, 0.5, 1.0, 0.5, 0.9817, 0.5625, 0.9817, 0.5625, 1.0, 0.5312, 1.0, 0.5312, 0.9817, 0.5938, 0.9817, 0.5938, 1.0, 0.5625, 1.0, 0.5625, 0.9817, 0.625, 0.9817, 0.625, 1.0, 0.5938, 1.0, 0.5938, 0.9817, 0.6562, 0.9817, 0.6562, 1.0, 0.625, 1.0, 0.625, 0.9817, 0.6875, 0.9817, 0.6875, 1.0, 0.6562, 1.0, 0.6562, 0.9817, 0.7188, 0.9817, 0.7188, 1.0, 0.6875, 1.0, 0.6875, 0.9817, 0.75, 0.9817, 0.75, 1.0, 0.7188, 1.0, 0.7188, 0.9817, 0.7812, 0.9817, 0.7812, 1.0, 0.75, 1.0, 0.75, 0.9817, 0.8125, 0.9817, 0.8125, 1.0, 0.7812, 1.0, 0.7812, 0.9817, 0.8438, 0.9817, 0.8438, 1.0, 0.8125, 1.0, 0.8125, 0.9817, 0.875, 0.9817, 0.875, 1.0, 0.8438, 1.0, 0.8438, 0.9817, 0.9062, 0.9817, 0.9062, 1.0, 0.875, 1.0, 0.875, 0.9817, 0.9375, 0.9817, 0.9375, 1.0, 0.9062, 1.0, 0.9062, 0.9817, 0.9688, 0.9817, 0.9688, 1.0, 0.9375, 1.0, 0.9375, 0.9817, 0.0625, 0.5, 0.0625, 0.75, 0.03125, 0.75, 0.03125, 0.5, 0.3125, 0.5, 0.2812, 0.5, 0.2812, 0.5, 0.3125, 0.5, 0.4375, 0.5, 0.4062, 0.5, 0.4062, 0.5, 0.4375, 0.5, 0.1562, 0.5, 0.125, 0.5, 0.125, 0.5, 0.1562, 0.5, 0.8438, 0.5, 0.8125, 0.5, 0.8125, 0.5, 0.8438, 0.5, 0.5625, 0.5, 0.5312, 0.5, 0.5312, 0.5, 0.5625, 0.5, 0.2812, 0.5, 0.25, 0.5, 0.25, 0.5, 0.2812, 0.5, 0.9688, 0.5, 0.9375, 0.5, 0.9375, 0.5, 0.9688, 0.5, 0.6875, 0.5, 0.6562, 0.5, 0.6562, 0.5, 0.6875, 0.5, 0.4062, 0.5, 0.375, 0.5, 0.375, 0.5, 0.4062, 0.5, 0.125, 0.5, 0.09375, 0.5, 0.09375, 0.5, 0.125, 0.5, 0.8125, 0.5, 0.7812, 0.5, 0.7812, 0.5, 0.8125, 0.5, 0.5312, 0.5, 0.5, 0.5, 0.5, 0.5, 0.5312, 0.5, 0.25, 0.5, 0.2188, 0.5, 0.2188, 0.5, 0.25, 0.5, 0.9375, 0.5, 0.9062, 0.5, 0.9062, 0.5, 0.9375, 0.5, 0.6562, 0.5, 0.625, 0.5, 0.625, 0.5, 0.6562, 0.5, 0.375, 0.5, 0.3438, 0.5, 0.3438, 0.5, 0.375, 0.5, 0.09375, 0.5, 0.0625, 0.5, 0.0625, 0.5, 0.09375, 0.5, 0.7812, 0.5, 0.75, 0.5, 0.75, 0.5, 0.7812, 0.5, 0.5, 0.5, 0.4688, 0.5, 0.4688, 0.5, 0.5, 0.5, 0.2188, 0.5, 0.1875, 0.5, 0.1875, 0.5, 0.2188, 0.5, 0.9062, 0.5, 0.875, 0.5, 0.875, 0.5, 0.9062, 0.5, 0.625, 0.5, 0.5938, 0.5, 0.5938, 0.5, 0.625, 0.5, 0.3438, 0.5, 0.3125, 0.5, 0.3125, 0.5, 0.3438, 0.5, 0.0625, 0.5, 0.03125, 0.5, 0.03125, 0.5, 0.0625, 0.5, 0.75, 0.5, 0.7188, 0.5, 0.7188, 0.5, 0.75, 0.5, 0.4688, 0.5, 0.4375, 0.5, 0.4375, 0.5, 0.4688, 0.5, 0.1875, 0.5, 0.1562, 0.5, 0.1562, 0.5, 0.1875, 0.5, 0.875, 0.5, 0.8438, 0.5, 0.8438, 0.5, 0.875, 0.5, 0.5938, 0.5, 0.5625, 0.5, 0.5625, 0.5, 0.5938, 0.5, 0.3125, 0.5, 0.2812, 0.5, 0.2812, 0.5, 0.3125, 0.5, 1.0, 0.5, 0.9688, 0.5, 0.9688, 0.5, 1.0, 0.5, 0.03125, 0.5, 0.0, 0.5, 0.0, 0.5, 0.03125, 0.5, 0.2188, 0.5, 0.1875, 0.5, 0.1875, 0.5, 0.2188, 0.5, 0.7188, 0.5, 0.6875, 0.5, 0.6875, 0.5, 0.7188, 0.5, 0.2812, 0.5, 0.25, 0.5, 0.25, 0.5, 0.2812, 0.5, 0.6875, 0.5, 0.6562, 0.5, 0.6562, 0.5, 0.6875, 0.5, 0.25, 0.5, 0.2188, 0.5, 0.2188, 0.5, 0.25, 0.5, 0.6562, 0.5, 0.625, 0.5, 0.625, 0.5, 0.6562, 0.5, 0.2188, 0.5, 0.1875, 0.5, 0.1875, 0.5, 0.2188, 0.5, 0.625, 0.5, 0.5938, 0.5, 0.5938, 0.5, 0.625, 0.5, 0.1875, 0.5, 0.1562, 0.5, 0.1562, 0.5, 0.1875, 0.5, 0.5938, 0.5, 0.5625, 0.5, 0.5625, 0.5, 0.5938, 0.5, 1.0, 0.5, 0.9688, 0.5, 0.9688, 0.5, 1.0, 0.5, 0.1562, 0.5, 0.125, 0.5, 0.125, 0.5, 0.1562, 0.5, 0.5625, 0.5, 0.5312, 0.5, 0.5312, 0.5, 0.5625, 0.5, 0.9688, 0.5, 0.9375, 0.5, 0.9375, 0.5, 0.9688, 0.5, 0.125, 0.5, 0.09375, 0.5, 0.09375, 0.5, 0.125, 0.5, 0.5312, 0.5, 0.5, 0.5, 0.5, 0.5, 0.5312, 0.5, 0.9375, 0.5, 0.9062, 0.5, 0.9062, 0.5, 0.9375, 0.5, 0.09375, 0.5, 0.0625, 0.5, 0.0625, 0.5, 0.09375, 0.5, 0.5, 0.5, 0.4688, 0.5, 0.4688, 0.5, 0.5, 0.5, 0.9062, 0.5, 0.875, 0.5, 0.875, 0.5, 0.9062, 0.5, 0.0625, 0.5, 0.03125, 0.5, 0.03125, 0.5, 0.0625, 0.5, 0.4688, 0.5, 0.4375, 0.5, 0.4375, 0.5, 0.4688, 0.5, 0.875, 0.5, 0.8438, 0.5, 0.8438, 0.5, 0.875, 0.5, 0.03125, 0.5, 0.0, 0.5, 0.0, 0.5, 0.03125, 0.5, 0.4375, 0.5, 0.4062, 0.5, 0.4062, 0.5, 0.4375, 0.5, 0.8438, 0.5, 0.8125, 0.5, 0.8125, 0.5, 0.8438, 0.5, 0.4062, 0.5, 0.375, 0.5, 0.375, 0.5, 0.4062, 0.5, 0.8125, 0.5, 0.7812, 0.5, 0.7812, 0.5, 0.8125, 0.5, 0.375, 0.5, 0.3438, 0.5, 0.3438, 0.5, 0.375, 0.5, 0.7812, 0.5, 0.75, 0.5, 0.75, 0.5, 0.7812, 0.5, 0.3438, 0.5, 0.3125, 0.5, 0.3125, 0.5, 0.3438, 0.5, 0.75, 0.5, 0.7188, 0.5, 0.7188, 0.5, 0.75, 0.5, 0.125, 0.5, 0.09375, 0.5, 0.09375, 0.5, 0.125, 0.5, 0.625, 0.5, 0.5938, 0.5, 0.5938, 0.5, 0.625, 0.5, 0.1875, 0.5, 0.1562, 0.5, 0.1562, 0.5, 0.1875, 0.5, 0.5938, 0.5, 0.5625, 0.5, 0.5625, 0.5, 0.5938, 0.5, 1.0, 0.5, 0.9688, 0.5, 0.9688, 0.5, 1.0, 0.5, 0.1562, 0.5, 0.125, 0.5, 0.125, 0.5, 0.1562, 0.5, 0.5625, 0.5, 0.5312, 0.5, 0.5312, 0.5, 0.5625, 0.5, 0.9688, 0.5, 0.9375, 0.5, 0.9375, 0.5, 0.9688, 0.5, 0.125, 0.5, 0.09375, 0.5, 0.09375, 0.5, 0.125, 0.5, 0.5312, 0.5, 0.5, 0.5, 0.5, 0.5, 0.5312, 0.5, 0.9375, 0.5, 0.9062, 0.5, 0.9062, 0.5, 0.9375, 0.5, 0.09375, 0.5, 0.0625, 0.5, 0.0625, 0.5, 0.09375, 0.5, 0.5, 0.5, 0.4688, 0.5, 0.4688, 0.5, 0.5, 0.5, 0.9062, 0.5, 0.875, 0.5, 0.875, 0.5, 0.9062, 0.5, 0.0625, 0.5, 0.03125, 0.5, 0.03125, 0.5, 0.0625, 0.5, 0.4688, 0.5, 0.4375, 0.5, 0.4375, 0.5, 0.4688, 0.5, 0.875, 0.5, 0.8438, 0.5, 0.8438, 0.5, 0.875, 0.5, 0.03125, 0.5, 0.0, 0.5, 0.0, 0.5, 0.03125, 0.5, 0.4375, 0.5, 0.4062, 0.5, 0.4062, 0.5, 0.4375, 0.5, 0.8438, 0.5, 0.8125, 0.5, 0.8125, 0.5, 0.8438, 0.5, 0.4062, 0.5, 0.375, 0.5, 0.375, 0.5, 0.4062, 0.5, 0.8125, 0.5, 0.7812, 0.5, 0.7812, 0.5, 0.8125, 0.5, 0.375, 0.5, 0.3438, 0.5, 0.3438, 0.5, 0.375, 0.5, 0.7812, 0.5, 0.75, 0.5, 0.75, 0.5, 0.7812, 0.5, 0.3438, 0.5, 0.3125, 0.5, 0.3125, 0.5, 0.3438, 0.5, 0.75, 0.5, 0.7188, 0.5, 0.7188, 0.5, 0.75, 0.5, 0.3125, 0.5, 0.2812, 0.5, 0.2812, 0.5, 0.3125, 0.5, 0.7188, 0.5, 0.6875, 0.5, 0.6875, 0.5, 0.7188, 0.5, 0.2812, 0.5, 0.25, 0.5, 0.25, 0.5, 0.2812, 0.5, 0.6875, 0.5, 0.6562, 0.5, 0.6562, 0.5, 0.6875, 0.5, 0.25, 0.5, 0.2188, 0.5, 0.2188, 0.5, 0.25, 0.5, 0.6562, 0.5, 0.625, 0.5, 0.625, 0.5, 0.6562, 0.5, 0.03125, 0.5, 0.0, 0.5, 0.0, 0.5, 0.03125, 0.5, 0.5312, 0.5, 0.5, 0.5, 0.5, 0.5, 0.5312, 0.5, 0.9375, 0.5, 0.9062, 0.5, 0.9062, 0.5, 0.9375, 0.5, 0.09375, 0.5, 0.0625, 0.5, 0.0625, 0.5, 0.09375, 0.5, 0.5, 0.5, 0.4688, 0.5, 0.4688, 0.5, 0.5, 0.5, 0.9062, 0.5, 0.875, 0.5, 0.875, 0.5, 0.9062, 0.5, 0.0625, 0.5, 0.03125, 0.5, 0.03125, 0.5, 0.0625, 0.5, 0.4688, 0.5, 0.4375, 0.5, 0.4375, 0.5, 0.4688, 0.5, 0.875, 0.5, 0.8438, 0.5, 0.8438, 0.5, 0.875, 0.5, 0.03125, 0.5, 0.0, 0.5, 0.0, 0.5, 0.03125, 0.5, 0.4375, 0.5, 0.4062, 0.5, 0.4062, 0.5, 0.4375, 0.5, 0.8438, 0.5, 0.8125, 0.5, 0.8125, 0.5, 0.8438, 0.5, 0.4062, 0.5, 0.375, 0.5, 0.375, 0.5, 0.4062, 0.5, 0.8125, 0.5, 0.7812, 0.5, 0.7812, 0.5, 0.8125, 0.5, 0.375, 0.5, 0.3438, 0.5, 0.3438, 0.5, 0.375, 0.5, 0.7812, 0.5, 0.75, 0.5, 0.75, 0.5, 0.7812, 0.5, 0.3438, 0.5, 0.3125, 0.5, 0.3125, 0.5, 0.3438, 0.5, 0.75, 0.5, 0.7188, 0.5, 0.7188, 0.5, 0.75, 0.5, 0.3125, 0.5, 0.2812, 0.5, 0.2812, 0.5, 0.3125, 0.5, 0.7188, 0.5, 0.6875, 0.5, 0.6875, 0.5, 0.7188, 0.5, 0.2812, 0.5, 0.25, 0.5, 0.25, 0.5, 0.2812, 0.5, 0.6875, 0.5, 0.6562, 0.5, 0.6562, 0.5, 0.6875, 0.5, 0.25, 0.5, 0.2188, 0.5, 0.2188, 0.5, 0.25, 0.5, 0.6562, 0.5, 0.625, 0.5, 0.625, 0.5, 0.6562, 0.5, 0.2188, 0.5, 0.1875, 0.5, 0.1875, 0.5, 0.2188, 0.5, 0.625, 0.5, 0.5938, 0.5, 0.5938, 0.5, 0.625, 0.5, 0.1875, 0.5, 0.1562, 0.5, 0.1562, 0.5, 0.1875, 0.5, 0.5938, 0.5, 0.5625, 0.5, 0.5625, 0.5, 0.5938, 0.5, 1.0, 0.5, 0.9688, 0.5, 0.9688, 0.5, 1.0, 0.5, 0.1562, 0.5, 0.125, 0.5, 0.125, 0.5, 0.1562, 0.5, 0.5625, 0.5, 0.5312, 0.5, 0.5312, 0.5, 0.5625, 0.5, 0.9688, 0.5, 0.9375, 0.5, 0.9375, 0.5, 0.9688, 0.5, 0.75, 0.49, 0.7968, 0.4854, 0.8418, 0.4717, 0.8833, 0.4496, 0.9197, 0.4197, 0.9496, 0.3833, 0.9717, 0.3418, 0.9854, 0.2968, 0.99, 0.25, 0.9854, 0.2032, 0.9717, 0.1582, 0.9496, 0.1167, 0.9197, 0.08029, 0.8833, 0.05045, 0.8418, 0.02827, 0.7968, 0.01461, 0.75, 0.01, 0.7032, 0.01461, 0.6582, 0.02827, 0.6167, 0.05045, 0.5803, 0.08029, 0.5504, 0.1167, 0.5283, 0.1582, 0.5146, 0.2032, 0.51, 0.25, 0.5146, 0.2968, 0.5283, 0.3418, 0.5504, 0.3833, 0.5803, 0.4197, 0.6167, 0.4496, 0.6582, 0.4717, 0.7032, 0.4854, 0.4375, 0.5, 0.4062, 0.5, 0.4062, 0.5, 0.4375, 0.5, 0.8438, 0.5, 0.8125, 0.5, 0.8125, 0.5, 0.8438, 0.5, 0.4062, 0.5, 0.375, 0.5, 0.375, 0.5, 0.4062, 0.5, 0.8125, 0.5, 0.7812, 0.5, 0.7812, 0.5, 0.8125, 0.5, 0.375, 0.5, 0.3438, 0.5, 0.3438, 0.5, 0.375, 0.5, 0.7812, 0.5, 0.75, 0.5, 0.75, 0.5, 0.7812, 0.5, 0.3438, 0.5, 0.3125, 0.5, 0.3125, 0.5, 0.3438, 0.5, 0.75, 0.5, 0.7188, 0.5, 0.7188, 0.5, 0.75, 0.5, 0.3125, 0.5, 0.2812, 0.5, 0.2812, 0.5, 0.3125, 0.5, 0.7188, 0.5, 0.6875, 0.5, 0.6875, 0.5, 0.7188, 0.5, 0.2812, 0.5, 0.25, 0.5, 0.25, 0.5, 0.2812, 0.5, 0.6875, 0.5, 0.6562, 0.5, 0.6562, 0.5, 0.6875, 0.5, 0.25, 0.5, 0.2188, 0.5, 0.2188, 0.5, 0.25, 0.5, 0.6562, 0.5, 0.625, 0.5, 0.625, 0.5, 0.6562, 0.5, 0.2188, 0.5, 0.1875, 0.5, 0.1875, 0.5, 0.2188, 0.5, 0.625, 0.5, 0.5938, 0.5, 0.5938, 0.5, 0.625, 0.5, 0.1875, 0.5, 0.1562, 0.5, 0.1562, 0.5, 0.1875, 0.5, 0.5938, 0.5, 0.5625, 0.5, 0.5625, 0.5, 0.5938, 0.5, 1.0, 0.5, 0.9688, 0.5, 0.9688, 0.5, 1.0, 0.5, 0.1562, 0.5, 0.125, 0.5, 0.125, 0.5, 0.1562, 0.5, 0.5625, 0.5, 0.5312, 0.5, 0.5312, 0.5, 0.5625, 0.5, 0.9688, 0.5, 0.9375, 0.5, 0.9375, 0.5, 0.9688, 0.5, 0.125, 0.5, 0.09375, 0.5, 0.09375, 0.5, 0.125, 0.5, 0.5312, 0.5, 0.5, 0.5, 0.5, 0.5, 0.5312, 0.5, 0.9375, 0.5, 0.9062, 0.5, 0.9062, 0.5, 0.9375, 0.5, 0.09375, 0.5, 0.0625, 0.5, 0.0625, 0.5, 0.09375, 0.5, 0.5, 0.5, 0.4688, 0.5, 0.4688, 0.5, 0.5, 0.5, 0.9062, 0.5, 0.875, 0.5, 0.875, 0.5, 0.9062, 0.5, 0.0625, 0.5, 0.03125, 0.5, 0.03125, 0.5, 0.0625, 0.5, 0.4688, 0.5, 0.4375, 0.5, 0.4375, 0.5, 0.4688, 0.5, 0.875, 0.5, 0.8438, 0.5, 0.8438, 0.5, 0.875, 0.5, 0.2188, 1.0, 0.25, 1.0, 0.25, 1.0, 0.2188, 1.0, 0.6562, 1.0, 0.6875, 1.0, 0.6875, 1.0, 0.6562, 1.0, 0.375, 1.0, 0.4062, 1.0, 0.4062, 1.0, 0.375, 1.0, 0.09375, 1.0, 0.125, 1.0, 0.125, 1.0, 0.09375, 1.0, 0.7812, 1.0, 0.8125, 1.0, 0.8125, 1.0, 0.7812, 1.0, 0.5, 1.0, 0.5312, 1.0, 0.5312, 1.0, 0.5, 1.0, 0.2188, 1.0, 0.25, 1.0, 0.25, 1.0, 0.2188, 1.0, 0.9062, 1.0, 0.9375, 1.0, 0.9375, 1.0, 0.9062, 1.0, 0.625, 1.0, 0.6562, 1.0, 0.6562, 1.0, 0.625, 1.0, 0.3438, 1.0, 0.375, 1.0, 0.375, 1.0, 0.3438, 1.0, 0.0625, 1.0, 0.09375, 1.0, 0.09375, 1.0, 0.0625, 1.0, 0.75, 1.0, 0.7812, 1.0, 0.7812, 1.0, 0.75, 1.0, 0.4688, 1.0, 0.5, 1.0, 0.5, 1.0, 0.4688, 1.0, 0.1875, 1.0, 0.2188, 1.0, 0.2188, 1.0, 0.1875, 1.0, 0.875, 1.0, 0.9062, 1.0, 0.9062, 1.0, 0.875, 1.0, 0.5938, 1.0, 0.625, 1.0, 0.625, 1.0, 0.5938, 1.0, 0.3125, 1.0, 0.3438, 1.0, 0.3438, 1.0, 0.3125, 1.0, 0.03125, 1.0, 0.0625, 1.0, 0.0625, 1.0, 0.03125, 1.0, 0.7188, 1.0, 0.75, 1.0, 0.75, 1.0, 0.7188, 1.0, 0.4375, 1.0, 0.4688, 1.0, 0.4688, 1.0, 0.4375, 1.0, 0.1562, 1.0, 0.1875, 1.0, 0.1875, 1.0, 0.1562, 1.0, 0.8438, 1.0, 0.875, 1.0, 0.875, 1.0, 0.8438, 1.0, 0.5625, 1.0, 0.5938, 1.0, 0.5938, 1.0, 0.5625, 1.0, 0.2812, 1.0, 0.3125, 1.0, 0.3125, 1.0, 0.2812, 1.0, 0.9688, 1.0, 1.0, 1.0, 1.0, 1.0, 0.9688, 1.0, 0.0, 1.0, 0.03125, 1.0, 0.03125, 1.0, 0.0, 1.0, 0.6875, 1.0, 0.7188, 1.0, 0.7188, 1.0, 0.6875, 1.0, 0.4062, 1.0, 0.4375, 1.0, 0.4375, 1.0, 0.4062, 1.0, 0.125, 1.0, 0.1562, 1.0, 0.1562, 1.0, 0.125, 1.0, 0.8125, 1.0, 0.8438, 1.0, 0.8438, 1.0, 0.8125, 1.0, 0.5312, 1.0, 0.5625, 1.0, 0.5625, 1.0, 0.5312, 1.0, 0.25, 1.0, 0.2812, 1.0, 0.2812, 1.0, 0.25, 1.0, 0.5625, 1.0, 0.5938, 1.0, 0.5938, 1.0, 0.5625, 1.0, 0.625, 1.0, 0.6562, 1.0, 0.6562, 1.0, 0.625, 1.0, 0.1875, 1.0, 0.2188, 1.0, 0.2188, 1.0, 0.1875, 1.0, 0.5938, 1.0, 0.625, 1.0, 0.625, 1.0, 0.5938, 1.0, 0.1562, 1.0, 0.1875, 1.0, 0.1875, 1.0, 0.1562, 1.0, 0.5625, 1.0, 0.5938, 1.0, 0.5938, 1.0, 0.5625, 1.0, 0.9688, 1.0, 1.0, 1.0, 1.0, 1.0, 0.9688, 1.0, 0.125, 1.0, 0.1562, 1.0, 0.1562, 1.0, 0.125, 1.0, 0.5312, 1.0, 0.5625, 1.0, 0.5625, 1.0, 0.5312, 1.0, 0.9375, 1.0, 0.9688, 1.0, 0.9688, 1.0, 0.9375, 1.0, 0.09375, 1.0, 0.125, 1.0, 0.125, 1.0, 0.09375, 1.0, 0.5, 1.0, 0.5312, 1.0, 0.5312, 1.0, 0.5, 1.0, 0.9062, 1.0, 0.9375, 1.0, 0.9375, 1.0, 0.9062, 1.0, 0.0625, 1.0, 0.09375, 1.0, 0.09375, 1.0, 0.0625, 1.0, 0.4688, 1.0, 0.5, 1.0, 0.5, 1.0, 0.4688, 1.0, 0.875, 1.0, 0.9062, 1.0, 0.9062, 1.0, 0.875, 1.0, 0.03125, 1.0, 0.0625, 1.0, 0.0625, 1.0, 0.03125, 1.0, 0.4375, 1.0, 0.4688, 1.0, 0.4688, 1.0, 0.4375, 1.0, 0.8438, 1.0, 0.875, 1.0, 0.875, 1.0, 0.8438, 1.0, 0.0, 1.0, 0.03125, 1.0, 0.03125, 1.0, 0.0, 1.0, 0.4062, 1.0, 0.4375, 1.0, 0.4375, 1.0, 0.4062, 1.0, 0.8125, 1.0, 0.8438, 1.0, 0.8438, 1.0, 0.8125, 1.0, 0.375, 1.0, 0.4062, 1.0, 0.4062, 1.0, 0.375, 1.0, 0.7812, 1.0, 0.8125, 1.0, 0.8125, 1.0, 0.7812, 1.0, 0.3438, 1.0, 0.375, 1.0, 0.375, 1.0, 0.3438, 1.0, 0.75, 1.0, 0.7812, 1.0, 0.7812, 1.0, 0.75, 1.0, 0.3125, 1.0, 0.3438, 1.0, 0.3438, 1.0, 0.3125, 1.0, 0.7188, 1.0, 0.75, 1.0, 0.75, 1.0, 0.7188, 1.0, 0.2812, 1.0, 0.3125, 1.0, 0.3125, 1.0, 0.2812, 1.0, 0.6875, 1.0, 0.7188, 1.0, 0.7188, 1.0, 0.6875, 1.0, 0.25, 1.0, 0.2812, 1.0, 0.2812, 1.0, 0.25, 1.0, 0.6562, 1.0, 0.6875, 1.0, 0.6875, 1.0, 0.6562, 1.0, 0.4688, 1.0, 0.5, 1.0, 0.5, 1.0, 0.4688, 1.0, 0.9688, 1.0, 1.0, 1.0, 1.0, 1.0, 0.9688, 1.0, 0.125, 1.0, 0.1562, 1.0, 0.1562, 1.0, 0.125, 1.0, 0.5312, 1.0, 0.5625, 1.0, 0.5625, 1.0, 0.5312, 1.0, 0.9375, 1.0, 0.9688, 1.0, 0.9688, 1.0, 0.9375, 1.0, 0.09375, 1.0, 0.125, 1.0, 0.125, 1.0, 0.09375, 1.0, 0.5, 1.0, 0.5312, 1.0, 0.5312, 1.0, 0.5, 1.0, 0.9062, 1.0, 0.9375, 1.0, 0.9375, 1.0, 0.9062, 1.0, 0.0625, 1.0, 0.09375, 1.0, 0.09375, 1.0, 0.0625, 1.0, 0.4688, 1.0, 0.5, 1.0, 0.5, 1.0, 0.4688, 1.0, 0.875, 1.0, 0.9062, 1.0, 0.9062, 1.0, 0.875, 1.0, 0.03125, 1.0, 0.0625, 1.0, 0.0625, 1.0, 0.03125, 1.0, 0.4375, 1.0, 0.4688, 1.0, 0.4688, 1.0, 0.4375, 1.0, 0.8438, 1.0, 0.875, 1.0, 0.875, 1.0, 0.8438, 1.0, 0.0, 1.0, 0.03125, 1.0, 0.03125, 1.0, 0.0, 1.0, 0.4062, 1.0, 0.4375, 1.0, 0.4375, 1.0, 0.4062, 1.0, 0.8125, 1.0, 0.8438, 1.0, 0.8438, 1.0, 0.8125, 1.0, 0.375, 1.0, 0.4062, 1.0, 0.4062, 1.0, 0.375, 1.0, 0.7812, 1.0, 0.8125, 1.0, 0.8125, 1.0, 0.7812, 1.0, 0.3438, 1.0, 0.375, 1.0, 0.375, 1.0, 0.3438, 1.0, 0.75, 1.0, 0.7812, 1.0, 0.7812, 1.0, 0.75, 1.0, 0.3125, 1.0, 0.3438, 1.0, 0.3438, 1.0, 0.3125, 1.0, 0.7188, 1.0, 0.75, 1.0, 0.75, 1.0, 0.7188, 1.0, 0.2812, 1.0, 0.3125, 1.0, 0.3125, 1.0, 0.2812, 1.0, 0.6875, 1.0, 0.7188, 1.0, 0.7188, 1.0, 0.6875, 1.0, 0.25, 1.0, 0.2812, 1.0, 0.2812, 1.0, 0.25, 1.0, 0.6562, 1.0, 0.6875, 1.0, 0.6875, 1.0, 0.6562, 1.0, 0.2188, 1.0, 0.25, 1.0, 0.25, 1.0, 0.2188, 1.0, 0.625, 1.0, 0.6562, 1.0, 0.6562, 1.0, 0.625, 1.0, 0.1875, 1.0, 0.2188, 1.0, 0.2188, 1.0, 0.1875, 1.0, 0.5938, 1.0, 0.625, 1.0, 0.625, 1.0, 0.5938, 1.0, 0.1562, 1.0, 0.1875, 1.0, 0.1875, 1.0, 0.1562, 1.0, 0.375, 1.0, 0.4062, 1.0, 0.4062, 1.0, 0.375, 1.0, 0.875, 1.0, 0.9062, 1.0, 0.9062, 1.0, 0.875, 1.0, 0.03125, 1.0, 0.0625, 1.0, 0.0625, 1.0, 0.03125, 1.0, 0.4375, 1.0, 0.4688, 1.0, 0.4688, 1.0, 0.4375, 1.0, 0.8438, 1.0, 0.875, 1.0, 0.875, 1.0, 0.8438, 1.0, 0.0, 1.0, 0.03125, 1.0, 0.03125, 1.0, 0.0, 1.0, 0.4062, 1.0, 0.4375, 1.0, 0.4375, 1.0, 0.4062, 1.0, 0.8125, 1.0, 0.8438, 1.0, 0.8438, 1.0, 0.8125, 1.0, 0.375, 1.0, 0.4062, 1.0, 0.4062, 1.0, 0.375, 1.0, 0.7812, 1.0, 0.8125, 1.0, 0.8125, 1.0, 0.7812, 1.0, 0.3438, 1.0, 0.375, 1.0, 0.375, 1.0, 0.3438, 1.0, 0.75, 1.0, 0.7812, 1.0, 0.7812, 1.0, 0.75, 1.0, 0.3125, 1.0, 0.3438, 1.0, 0.3438, 1.0, 0.3125, 1.0, 0.7188, 1.0, 0.75, 1.0, 0.75, 1.0, 0.7188, 1.0, 0.2812, 1.0, 0.3125, 1.0, 0.3125, 1.0, 0.2812, 1.0, 0.6875, 1.0, 0.7188, 1.0, 0.7188, 1.0, 0.6875, 1.0, 0.25, 1.0, 0.2812, 1.0, 0.2812, 1.0, 0.25, 1.0, 0.6562, 1.0, 0.6875, 1.0, 0.6875, 1.0, 0.6562, 1.0, 0.2188, 1.0, 0.25, 1.0, 0.25, 1.0, 0.2188, 1.0, 0.625, 1.0, 0.6562, 1.0, 0.6562, 1.0, 0.625, 1.0, 0.1875, 1.0, 0.2188, 1.0, 0.2188, 1.0, 0.1875, 1.0, 0.5938, 1.0, 0.625, 1.0, 0.625, 1.0, 0.5938, 1.0, 0.1562, 1.0, 0.1875, 1.0, 0.1875, 1.0, 0.1562, 1.0, 0.5625, 1.0, 0.5938, 1.0, 0.5938, 1.0, 0.5625, 1.0, 0.9688, 1.0, 1.0, 1.0, 1.0, 1.0, 0.9688, 1.0, 0.125, 1.0, 0.1562, 1.0, 0.1562, 1.0, 0.125, 1.0, 0.5312, 1.0, 0.5625, 1.0, 0.5625, 1.0, 0.5312, 1.0, 0.9375, 1.0, 0.9688, 1.0, 0.9688, 1.0, 0.9375, 1.0, 0.09375, 1.0, 0.125, 1.0, 0.125, 1.0, 0.09375, 1.0, 0.5, 1.0, 0.5312, 1.0, 0.5312, 1.0, 0.5, 1.0, 0.9062, 1.0, 0.9375, 1.0, 0.9375, 1.0, 0.9062, 1.0, 0.0625, 1.0, 0.09375, 1.0, 0.09375, 1.0, 0.0625, 1.0, 0.2812, 1.0, 0.3125, 1.0, 0.3125, 1.0, 0.2812, 1.0, 0.7812, 1.0, 0.8125, 1.0, 0.8125, 1.0, 0.7812, 1.0, 0.3438, 1.0, 0.375, 1.0, 0.375, 1.0, 0.3438, 1.0, 0.75, 1.0, 0.7812, 1.0, 0.7812, 1.0, 0.75, 1.0, 0.3125, 1.0, 0.3438, 1.0, 0.3438, 1.0, 0.3125, 1.0, 0.7188, 1.0, 0.75, 1.0, 0.75, 1.0, 0.7188, 1.0, 0.2812, 1.0, 0.3125, 1.0, 0.3125, 1.0, 0.2812, 1.0, 0.6875, 1.0, 0.7188, 1.0, 0.7188, 1.0, 0.6875, 1.0, 0.25, 1.0, 0.2812, 1.0, 0.2812, 1.0, 0.25, 1.0, 0.6562, 1.0, 0.6875, 1.0, 0.6875, 1.0, 0.6562, 1.0, 0.2188, 1.0, 0.25, 1.0, 0.25, 1.0, 0.2188, 1.0, 0.625, 1.0, 0.6562, 1.0, 0.6562, 1.0, 0.625, 1.0, 0.1875, 1.0, 0.2188, 1.0, 0.2188, 1.0, 0.1875, 1.0, 0.5938, 1.0, 0.625, 1.0, 0.625, 1.0, 0.5938, 1.0, 0.1562, 1.0, 0.1875, 1.0, 0.1875, 1.0, 0.1562, 1.0, 0.5625, 1.0, 0.5938, 1.0, 0.5938, 1.0, 0.5625, 1.0, 0.9688, 1.0, 1.0, 1.0, 1.0, 1.0, 0.9688, 1.0, 0.125, 1.0, 0.1562, 1.0, 0.1562, 1.0, 0.125, 1.0, 0.5312, 1.0, 0.5625, 1.0, 0.5625, 1.0, 0.5312, 1.0, 0.9375, 1.0, 0.9688, 1.0, 0.9688, 1.0, 0.9375, 1.0, 0.09375, 1.0, 0.125, 1.0, 0.125, 1.0, 0.09375, 1.0, 0.5, 1.0, 0.5312, 1.0, 0.5312, 1.0, 0.5, 1.0, 0.9062, 1.0, 0.9375, 1.0, 0.9375, 1.0, 0.9062, 1.0, 0.0625, 1.0, 0.09375, 1.0, 0.09375, 1.0, 0.0625, 1.0, 0.4688, 1.0, 0.5, 1.0, 0.5, 1.0, 0.4688, 1.0, 0.875, 1.0, 0.9062, 1.0, 0.9062, 1.0, 0.875, 1.0, 0.03125, 1.0, 0.0625, 1.0, 0.0625, 1.0, 0.03125, 1.0, 0.4375, 1.0, 0.4688, 1.0, 0.4688, 1.0, 0.4375, 1.0, 0.8438, 1.0, 0.875, 1.0, 0.875, 1.0, 0.8438, 1.0, 0.0, 1.0, 0.03125, 1.0, 0.03125, 1.0, 0.0, 1.0, 0.4062, 1.0, 0.4375, 1.0, 0.4375, 1.0, 0.4062, 1.0, 0.8125, 1.0, 0.8438, 1.0, 0.8438, 1.0, 0.8125, 1.0, 0.2968, 0.4854, 0.25, 0.49, 0.2032, 0.4854, 0.1582, 0.4717, 0.1167, 0.4496, 0.08029, 0.4197, 0.05045, 0.3833, 0.02827, 0.3418, 0.01461, 0.2968, 0.01, 0.25, 0.01461, 0.2032, 0.02827, 0.1582, 0.05045, 0.1167, 0.08029, 0.08029, 0.1167, 0.05045, 0.1582, 0.02827, 0.2032, 0.01461, 0.25, 0.01, 0.2968, 0.01461, 0.3418, 0.02827, 0.3833, 0.05045, 0.4197, 0.08029, 0.4496, 0.1167, 0.4717, 0.1582, 0.4854, 0.2032, 0.49, 0.25, 0.4854, 0.2968, 0.4717, 0.3418, 0.4496, 0.3833, 0.4197, 0.4197, 0.3833, 0.4496, 0.3418, 0.4717, 0.6875, 1.0, 0.7188, 1.0, 0.7188, 1.0, 0.6875, 1.0, 0.25, 1.0, 0.2812, 1.0, 0.2812, 1.0, 0.25, 1.0, 0.6562, 1.0, 0.6875, 1.0, 0.6875, 1.0, 0.6562, 1.0, 0.2188, 1.0, 0.25, 1.0, 0.25, 1.0, 0.2188, 1.0, 0.625, 1.0, 0.6562, 1.0, 0.6562, 1.0, 0.625, 1.0, 0.1875, 1.0, 0.2188, 1.0, 0.2188, 1.0, 0.1875, 1.0, 0.5938, 1.0, 0.625, 1.0, 0.625, 1.0, 0.5938, 1.0, 0.1562, 1.0, 0.1875, 1.0, 0.1875, 1.0, 0.1562, 1.0, 0.5625, 1.0, 0.5938, 1.0, 0.5938, 1.0, 0.5625, 1.0, 0.9688, 1.0, 1.0, 1.0, 1.0, 1.0, 0.9688, 1.0, 0.125, 1.0, 0.1562, 1.0, 0.1562, 1.0, 0.125, 1.0, 0.5312, 1.0, 0.5625, 1.0, 0.5625, 1.0, 0.5312, 1.0, 0.9375, 1.0, 0.9688, 1.0, 0.9688, 1.0, 0.9375, 1.0, 0.09375, 1.0, 0.125, 1.0, 0.125, 1.0, 0.09375, 1.0, 0.5, 1.0, 0.5312, 1.0, 0.5312, 1.0, 0.5, 1.0, 0.9062, 1.0, 0.9375, 1.0, 0.9375, 1.0, 0.9062, 1.0, 0.0625, 1.0, 0.09375, 1.0, 0.09375, 1.0, 0.0625, 1.0, 0.4688, 1.0, 0.5, 1.0, 0.5, 1.0, 0.4688, 1.0, 0.875, 1.0, 0.9062, 1.0, 0.9062, 1.0, 0.875, 1.0, 0.03125, 1.0, 0.0625, 1.0, 0.0625, 1.0, 0.03125, 1.0, 0.4375, 1.0, 0.4688, 1.0, 0.4688, 1.0, 0.4375, 1.0, 0.8438, 1.0, 0.875, 1.0, 0.875, 1.0, 0.8438, 1.0, 0.0, 1.0, 0.03125, 1.0, 0.03125, 1.0, 0.0, 1.0, 0.4062, 1.0, 0.4375, 1.0, 0.4375, 1.0, 0.4062, 1.0, 0.8125, 1.0, 0.8438, 1.0, 0.8438, 1.0, 0.8125, 1.0, 0.375, 1.0, 0.4062, 1.0, 0.4062, 1.0, 0.375, 1.0, 0.7812, 1.0, 0.8125, 1.0, 0.8125, 1.0, 0.7812, 1.0, 0.3438, 1.0, 0.375, 1.0, 0.375, 1.0, 0.3438, 1.0, 0.75, 1.0, 0.7812, 1.0, 0.7812, 1.0, 0.75, 1.0, 0.3125, 1.0, 0.3438, 1.0, 0.3438, 1.0, 0.3125, 1.0, 0.7188, 1.0, 0.75, 1.0, 0.75, 1.0, 0.7188, 1.0])
me_cylinder.use_remesh_fix_poles = True
me_cylinder.use_remesh_preserve_attributes = False
me_cylinder.use_mirror_vertex_groups = False
me_cylinder.update()

# ---- objects
ob_cylinder = bpy.data.objects.new('Cylinder', me_cylinder)

# ---- transforms, parenting, visibility, modifiers, constraints
ob_cylinder.location = (0.2135, -0.2907, -0.006024)
ob_cylinder.scale = (0.006422, 0.006422, 0.02554)
ob_cylinder.lineart.crease_threshold = 0.0

# ---- collection membership
col_collection.objects.link(ob_cylinder)

# ---- scene / render settings (as saved in the file)
scene.frame_start = 1; scene.frame_end = 250; scene.frame_set(0)
scene.render.engine = 'BLENDER_EEVEE_NEXT'
scene.cycles.use_denoising = False
scene.cycles.samples = 128
scene.cycles.sampling_pattern = 'TABULATED_SOBOL'
scene.cycles.use_adaptive_sampling = False
scene.cycles.use_light_tree = False
scene.view_settings.view_transform = 'Filmic'
bpy.context.view_layer.update()

# ---- added for rendering (the .blend has no active camera and no usable light): camera, sun
cam_auto = bpy.data.cameras.new('AutoCamera')
cam_auto.lens = 50.0
cam_auto.sensor_width = 36.0
cam_auto.clip_end = 1000.0
ob_auto_camera = bpy.data.objects.new('AutoCamera', cam_auto)
scene.collection.objects.link(ob_auto_camera)
ob_auto_camera.location = (0.185035, -0.222075, 0.162669)
ob_auto_camera.rotation_euler = (1.09748, -7.21219e-08, 0.694738)
scene.camera = ob_auto_camera
light_auto_sun = bpy.data.lights.new('AutoSun', 'SUN')
light_auto_sun.energy = 3.0
light_auto_sun.angle = 0.0523599
ob_auto_sun = bpy.data.objects.new('AutoSun', light_auto_sun)
scene.collection.objects.link(ob_auto_sun)
ob_auto_sun.rotation_euler = (0.872665, 0.174533, 0.523599)
bpy.context.view_layer.update()
